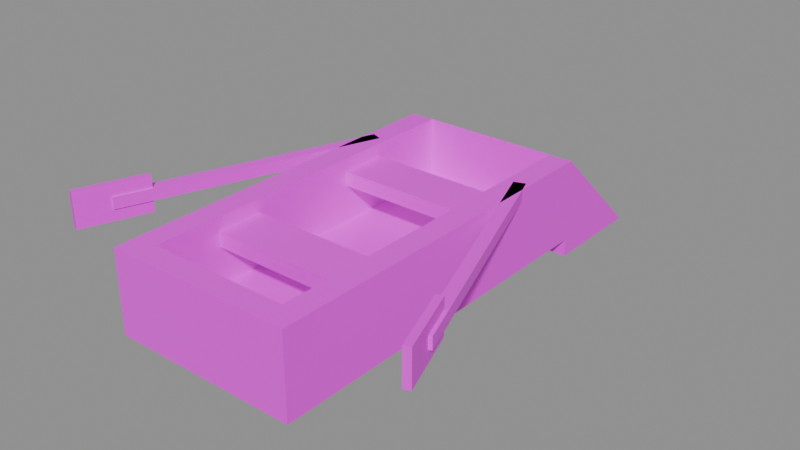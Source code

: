 # Source: RowBoat.blend  (saved by Blender 5.3.31; exported with 4.5.12 LTS)
import bpy
from mathutils import Matrix  # noqa: F401  (used for matrix-valued properties, if any)

bpy.ops.wm.read_factory_settings(use_empty=True)
scene = bpy.context.scene
scene.name = 'Scene'

# ---- images (referenced by path relative to the original .blend; pixels are not part of the script)
import os
ASSET_DIR = os.environ.get("B2B_ASSET_DIR", "")  # directory of the original .blend (textures are referenced by path, not embedded)
HERE = os.path.dirname(os.path.abspath(__file__))  # packed textures are extracted next to this script under _unpacked/

def load_image(name, relpath, width, height, colorspace="sRGB"):
    """Load a texture the original file referenced (path relative to the .blend, or extracted next to this script)."""
    p = next((c for c in (os.path.join(HERE, relpath), os.path.join(ASSET_DIR, relpath)) if relpath and os.path.exists(c)), "")
    if p:
        img = bpy.data.images.load(p, check_existing=True)
        img.name = name
    else:  # same state as the original file: an image datablock whose file is absent (Cycles renders it pink)
        img = bpy.data.images.new(name, width, height)
        img.source = "FILE"
        img.filepath = "//" + (relpath or name)
    img.colorspace_settings.name = colorspace
    return img
img_rowboat_texture = load_image('RowBoat_Texture', 'RowBoat_Texture.png', 1024, 1024, 'sRGB')

# ---- materials (node trees are filled in below, after node groups)
mat_rowboat_mat = bpy.data.materials.new('RowBoat_Mat')

# ---- material node trees
mat_rowboat_mat.use_nodes = True; mat_rowboat_mat.node_tree.nodes.clear()
_N = mat_rowboat_mat.node_tree.nodes; _L = mat_rowboat_mat.node_tree.links
n0 = _N.new('ShaderNodeBsdfPrincipled'); n0.name = 'Principled BSDF'; n0.location = (-200, 100)
n0.inputs[2].default_value = 0.45
n0.inputs[10].default_value = 0.005
n1 = _N.new('ShaderNodeOutputMaterial'); n1.name = 'Material Output'; n1.location = (200, 100)
n2 = _N.new('ShaderNodeTexImage'); n2.name = 'Image Texture'; n2.location = (0, 0)
n2.image = img_rowboat_texture
_L.new(n0.outputs[0], n1.inputs[0])
_L.new(n2.outputs[0], n0.inputs[0])
n1.is_active_output = True

# ---- meshes
me_rowboat = bpy.data.meshes.new('RowBoat')
me_rowboat.from_pydata([(1.2, -3.7, -0.35), (1.2, -2.7, -0.35), (8.742e-08, -2.7, -0.35), (1.192e-08, -3.7, -0.35), (-1.2, -2.7, -0.35), (-1.2, -3.7, -0.35), (1.2, -1.7, -0.35), (1.629e-07, -1.7, -0.35), (-1.2, -1.7, -0.35), (1.2, -0.7, -0.35), (2.384e-07, -0.7, -0.35), (-1.2, -0.7, -0.35), (1.2, 0.3, -0.35), (3.139e-07, 0.3, -0.35), (-1.2, 0.3, -0.35), (1.2, 1.3, -0.35), (3.894e-07, 1.3, -0.35), (-1.2, 1.3, -0.35), (1.2, 2.3, -0.35), (4.649e-07, 2.3, -0.35), (-1.2, 2.3, -0.35), (-1.2, -3.7, -0.95), (-1.2, -2.7, -0.95), (8.742e-08, -2.7, -0.95), (1.192e-08, -3.7, -0.95), (1.2, -2.7, -0.95), (1.2, -3.7, -0.95), (-1.2, -1.7, -0.95), (1.629e-07, -1.7, -0.95), (1.2, -1.7, -0.95), (-1.2, -0.7, -0.95), (2.384e-07, -0.7, -0.95), (1.2, -0.7, -0.95), (-1.2, 0.3, -0.95), (3.139e-07, 0.3, -0.95), (1.2, 0.3, -0.95), (-1.2, 1.3, -0.95), (3.894e-07, 1.3, -0.95), (1.2, 1.3, -0.95), (-1.2, 2.3, -0.95), (4.649e-07, 2.3, -0.95), (1.2, 2.3, -0.95), (1.6, -3.7, 0.75), (1.6, -2.7, 0.75), (1.2, -2.7, 0.75), (1.2, -3.7, 0.75), (1.6, -1.7, 0.75), (1.2, -1.7, 0.75), (1.6, -0.7, 0.75), (1.2, -0.7, 0.75), (1.6, 0.3, 0.75), (1.2, 0.3, 0.75), (1.6, 1.3, 0.75), (1.2, 1.3, 0.75), (1.6, 2.3, 0.75), (1.2, 2.3, 0.75), (1.2, -3.7, -0.65), (1.2, -2.7, -0.65), (1.6, -2.7, -0.65), (1.6, -3.7, -0.65), (1.2, -1.7, -0.65), (1.6, -1.7, -0.65), (1.2, -0.7, -0.65), (1.6, -0.7, -0.65), (1.2, 0.3, -0.65), (1.6, 0.3, -0.65), (1.2, 1.3, -0.65), (1.6, 1.3, -0.65), (1.2, 2.3, -0.65), (1.6, 2.3, -0.65), (-1.2, -3.7, 0.75), (-1.2, -2.7, 0.75), (-1.6, -2.7, 0.75), (-1.6, -3.7, 0.75), (-1.2, -1.7, 0.75), (-1.6, -1.7, 0.75), (-1.2, -0.7, 0.75), (-1.6, -0.7, 0.75), (-1.2, 0.3, 0.75), (-1.6, 0.3, 0.75), (-1.2, 1.3, 0.75), (-1.6, 1.3, 0.75), (-1.2, 2.3, 0.75), (-1.6, 2.3, 0.75), (-1.6, -3.7, -0.65), (-1.6, -2.7, -0.65), (-1.2, -2.7, -0.65), (-1.2, -3.7, -0.65), (-1.6, -1.7, -0.65), (-1.2, -1.7, -0.65), (-1.6, -0.7, -0.65), (-1.2, -0.7, -0.65), (-1.6, 0.3, -0.65), (-1.2, 0.3, -0.65), (-1.6, 1.3, -0.65), (-1.2, 1.3, -0.65), (-1.6, 2.3, -0.65), (-1.2, 2.3, -0.65), (1.6, -4.1, 0.75), (1.6, -3.7, 0.75), (0.5333, -3.7, 0.75), (0.5333, -4.1, 0.75), (-0.5333, -3.7, 0.75), (-0.5333, -4.1, 0.75), (-1.6, -3.7, 0.75), (-1.6, -4.1, 0.75), (-1.6, -4.1, -0.65), (-1.6, -3.7, -0.65), (-0.5333, -3.7, -0.65), (-0.5333, -4.1, -0.65), (0.5333, -3.7, -0.65), (0.5333, -4.1, -0.65), (1.6, -3.7, -0.65), (1.6, -4.1, -0.65), (1.6, 2.3, -0.95), (1.6, 4.1, -0.95), (-1.6, 4.1, -0.95), (-1.6, 2.3, -0.95), (1.6, 2.3, 0.75), (-1.6, 2.3, 0.75), (1.2, -2.6, 0.525), (1.2, -1.8, 0.525), (1.554e-07, -1.8, 0.525), (9.497e-08, -2.6, 0.525), (-1.2, -1.8, 0.525), (-1.2, -2.6, 0.525), (-1.2, -2.6, 0.275), (-1.2, -1.8, 0.275), (1.554e-07, -1.8, 0.275), (9.497e-08, -2.6, 0.275), (1.2, -1.8, 0.275), (1.2, -2.6, 0.275), (1.2, 0.1, 0.525), (1.2, 0.9, 0.525), (3.592e-07, 0.9, 0.525), (2.988e-07, 0.1, 0.525), (-1.2, 0.9, 0.525), (-1.2, 0.1, 0.525), (-1.2, 0.1, 0.275), (-1.2, 0.9, 0.275), (3.592e-07, 0.9, 0.275), (2.988e-07, 0.1, 0.275), (1.2, 0.9, 0.275), (1.2, 0.1, 0.275), (3.065, -3.079, 0.75), (2.68, -2.023, 0.75), (2.492, -2.091, 0.75), (2.878, -3.148, 0.75), (2.294, -0.9657, 0.75), (2.106, -1.034, 0.75), (1.908, 0.09108, 0.75), (1.72, 0.0225, 0.75), (1.522, 1.148, 0.75), (1.335, 1.079, 0.75), (2.878, -3.148, 0.55), (2.492, -2.091, 0.55), (2.68, -2.023, 0.55), (3.065, -3.079, 0.55), (2.106, -1.034, 0.55), (2.294, -0.9657, 0.55), (1.72, 0.0225, 0.55), (1.908, 0.09108, 0.55), (1.335, 1.079, 0.55), (1.522, 1.148, 0.55), (3.212, -3.643, 0.95), (2.801, -2.516, 0.95), (2.688, -2.557, 0.95), (3.099, -3.684, 0.95), (3.099, -3.684, 0.35), (2.688, -2.557, 0.35), (2.801, -2.516, 0.35), (3.212, -3.643, 0.35), (-2.878, -3.148, 0.75), (-2.492, -2.091, 0.75), (-2.68, -2.023, 0.75), (-3.065, -3.079, 0.75), (-2.106, -1.034, 0.75), (-2.294, -0.9657, 0.75), (-1.72, 0.0225, 0.75), (-1.908, 0.09108, 0.75), (-1.335, 1.079, 0.75), (-1.522, 1.148, 0.75), (-3.065, -3.079, 0.55), (-2.68, -2.023, 0.55), (-2.492, -2.091, 0.55), (-2.878, -3.148, 0.55), (-2.294, -0.9657, 0.55), (-2.106, -1.034, 0.55), (-1.908, 0.09108, 0.55), (-1.72, 0.0225, 0.55), (-1.522, 1.148, 0.55), (-1.335, 1.079, 0.55), (-3.099, -3.684, 0.95), (-2.688, -2.557, 0.95), (-2.801, -2.516, 0.95), (-3.212, -3.643, 0.95), (-3.212, -3.643, 0.35), (-2.801, -2.516, 0.35), (-2.688, -2.557, 0.35), (-3.099, -3.684, 0.35)], [], [(0, 1, 2, 3), (3, 2, 4, 5), (1, 6, 7, 2), (2, 7, 8, 4), (6, 9, 10, 7), (7, 10, 11, 8), (9, 12, 13, 10), (10, 13, 14, 11), (12, 15, 16, 13), (13, 16, 17, 14), (15, 18, 19, 16), (16, 19, 20, 17), (21, 22, 23, 24), (24, 23, 25, 26), (22, 27, 28, 23), (23, 28, 29, 25), (27, 30, 31, 28), (28, 31, 32, 29), (30, 33, 34, 31), (31, 34, 35, 32), (33, 36, 37, 34), (34, 37, 38, 35), (36, 39, 40, 37), (37, 40, 41, 38), (41, 40, 19, 18), (40, 39, 20, 19), (21, 24, 3, 5), (24, 26, 0, 3), (39, 36, 17, 20), (36, 33, 14, 17), (33, 30, 11, 14), (30, 27, 8, 11), (27, 22, 4, 8), (22, 21, 5, 4), (26, 25, 1, 0), (25, 29, 6, 1), (29, 32, 9, 6), (32, 35, 12, 9), (35, 38, 15, 12), (38, 41, 18, 15), (42, 43, 44, 45), (43, 46, 47, 44), (46, 48, 49, 47), (48, 50, 51, 49), (50, 52, 53, 51), (52, 54, 55, 53), (56, 57, 58, 59), (57, 60, 61, 58), (60, 62, 63, 61), (62, 64, 65, 63), (64, 66, 67, 65), (66, 68, 69, 67), (69, 68, 55, 54), (56, 59, 42, 45), (68, 66, 53, 55), (66, 64, 51, 53), (64, 62, 49, 51), (62, 60, 47, 49), (60, 57, 44, 47), (57, 56, 45, 44), (59, 58, 43, 42), (58, 61, 46, 43), (61, 63, 48, 46), (63, 65, 50, 48), (65, 67, 52, 50), (67, 69, 54, 52), (70, 71, 72, 73), (71, 74, 75, 72), (74, 76, 77, 75), (76, 78, 79, 77), (78, 80, 81, 79), (80, 82, 83, 81), (84, 85, 86, 87), (85, 88, 89, 86), (88, 90, 91, 89), (90, 92, 93, 91), (92, 94, 95, 93), (94, 96, 97, 95), (97, 96, 83, 82), (84, 87, 70, 73), (96, 94, 81, 83), (94, 92, 79, 81), (92, 90, 77, 79), (90, 88, 75, 77), (88, 85, 72, 75), (85, 84, 73, 72), (87, 86, 71, 70), (86, 89, 74, 71), (89, 91, 76, 74), (91, 93, 78, 76), (93, 95, 80, 78), (95, 97, 82, 80), (98, 99, 100, 101), (101, 100, 102, 103), (103, 102, 104, 105), (106, 107, 108, 109), (109, 108, 110, 111), (111, 110, 112, 113), (112, 110, 100, 99), (110, 108, 102, 100), (108, 107, 104, 102), (106, 109, 103, 105), (109, 111, 101, 103), (111, 113, 98, 101), (107, 106, 105, 104), (113, 112, 99, 98), (114, 117, 116, 115), (114, 118, 119, 117), (115, 116, 119, 118), (114, 115, 118), (117, 119, 116), (120, 121, 122, 123), (123, 122, 124, 125), (126, 127, 128, 129), (129, 128, 130, 131), (130, 128, 122, 121), (128, 127, 124, 122), (126, 129, 123, 125), (129, 131, 120, 123), (127, 126, 125, 124), (131, 130, 121, 120), (132, 133, 134, 135), (135, 134, 136, 137), (138, 139, 140, 141), (141, 140, 142, 143), (142, 140, 134, 133), (140, 139, 136, 134), (138, 141, 135, 137), (141, 143, 132, 135), (139, 138, 137, 136), (143, 142, 133, 132), (144, 145, 146, 147), (145, 148, 149, 146), (148, 150, 151, 149), (150, 152, 153, 151), (154, 155, 156, 157), (155, 158, 159, 156), (158, 160, 161, 159), (160, 162, 163, 161), (163, 162, 153, 152), (154, 157, 144, 147), (162, 160, 151, 153), (160, 158, 149, 151), (158, 155, 146, 149), (155, 154, 147, 146), (157, 156, 145, 144), (156, 159, 148, 145), (159, 161, 150, 148), (161, 163, 152, 150), (164, 165, 166, 167), (168, 169, 170, 171), (170, 169, 166, 165), (168, 171, 164, 167), (169, 168, 167, 166), (171, 170, 165, 164), (172, 173, 174, 175), (173, 176, 177, 174), (176, 178, 179, 177), (178, 180, 181, 179), (182, 183, 184, 185), (183, 186, 187, 184), (186, 188, 189, 187), (188, 190, 191, 189), (191, 190, 181, 180), (182, 185, 172, 175), (190, 188, 179, 181), (188, 186, 177, 179), (186, 183, 174, 177), (183, 182, 175, 174), (185, 184, 173, 172), (184, 187, 176, 173), (187, 189, 178, 176), (189, 191, 180, 178), (192, 193, 194, 195), (196, 197, 198, 199), (198, 197, 194, 193), (196, 199, 192, 195), (197, 196, 195, 194), (199, 198, 193, 192)])
_uv = me_rowboat.uv_layers.new(name='UVMap')
_uv.uv.foreach_set('vector', [0.003906, 0.003906, 0.1211, 0.003906, 0.1211, 0.1211, 0.003906, 0.1211, 0.003906, 0.003906, 0.1211, 0.003906, 0.1211, 0.1211, 0.003906, 0.1211, 0.003906, 0.003906, 0.1211, 0.003906, 0.1211, 0.1211, 0.003906, 0.1211, 0.003906, 0.003906, 0.1211, 0.003906, 0.1211, 0.1211, 0.003906, 0.1211, 0.003906, 0.003906, 0.1211, 0.003906, 0.1211, 0.1211, 0.003906, 0.1211, 0.003906, 0.003906, 0.1211, 0.003906, 0.1211, 0.1211, 0.003906, 0.1211, 0.003906, 0.003906, 0.1211, 0.003906, 0.1211, 0.1211, 0.003906, 0.1211, 0.003906, 0.003906, 0.1211, 0.003906, 0.1211, 0.1211, 0.003906, 0.1211, 0.003906, 0.003906, 0.1211, 0.003906, 0.1211, 0.1211, 0.003906, 0.1211, 0.003906, 0.003906, 0.1211, 0.003906, 0.1211, 0.1211, 0.003906, 0.1211, 0.003906, 0.003906, 0.1211, 0.003906, 0.1211, 0.1211, 0.003906, 0.1211, 0.003906, 0.003906, 0.1211, 0.003906, 0.1211, 0.1211, 0.003906, 0.1211, 0.003906, 0.003906, 0.1211, 0.003906, 0.1211, 0.1211, 0.003906, 0.1211, 0.003906, 0.003906, 0.1211, 0.003906, 0.1211, 0.1211, 0.003906, 0.1211, 0.003906, 0.003906, 0.1211, 0.003906, 0.1211, 0.1211, 0.003906, 0.1211, 0.003906, 0.003906, 0.1211, 0.003906, 0.1211, 0.1211, 0.003906, 0.1211, 0.003906, 0.003906, 0.1211, 0.003906, 0.1211, 0.1211, 0.003906, 0.1211, 0.003906, 0.003906, 0.1211, 0.003906, 0.1211, 0.1211, 0.003906, 0.1211, 0.003906, 0.003906, 0.1211, 0.003906, 0.1211, 0.1211, 0.003906, 0.1211, 0.003906, 0.003906, 0.1211, 0.003906, 0.1211, 0.1211, 0.003906, 0.1211, 0.003906, 0.003906, 0.1211, 0.003906, 0.1211, 0.1211, 0.003906, 0.1211, 0.003906, 0.003906, 0.1211, 0.003906, 0.1211, 0.1211, 0.003906, 0.1211, 0.003906, 0.003906, 0.1211, 0.003906, 0.1211, 0.1211, 0.003906, 0.1211, 0.003906, 0.003906, 0.1211, 0.003906, 0.1211, 0.1211, 0.003906, 0.1211, 0.003906, 0.003906, 0.1211, 0.003906, 0.1211, 0.1211, 0.003906, 0.1211, 0.003906, 0.003906, 0.1211, 0.003906, 0.1211, 0.1211, 0.003906, 0.1211, 0.003906, 0.003906, 0.1211, 0.003906, 0.1211, 0.1211, 0.003906, 0.1211, 0.003906, 0.003906, 0.1211, 0.003906, 0.1211, 0.1211, 0.003906, 0.1211, 0.003906, 0.003906, 0.1211, 0.003906, 0.1211, 0.1211, 0.003906, 0.1211, 0.003906, 0.003906, 0.1211, 0.003906, 0.1211, 0.1211, 0.003906, 0.1211, 0.003906, 0.003906, 0.1211, 0.003906, 0.1211, 0.1211, 0.003906, 0.1211, 0.003906, 0.003906, 0.1211, 0.003906, 0.1211, 0.1211, 0.003906, 0.1211, 0.003906, 0.003906, 0.1211, 0.003906, 0.1211, 0.1211, 0.003906, 0.1211, 0.003906, 0.003906, 0.1211, 0.003906, 0.1211, 0.1211, 0.003906, 0.1211, 0.003906, 0.003906, 0.1211, 0.003906, 0.1211, 0.1211, 0.003906, 0.1211, 0.003906, 0.003906, 0.1211, 0.003906, 0.1211, 0.1211, 0.003906, 0.1211, 0.003906, 0.003906, 0.1211, 0.003906, 0.1211, 0.1211, 0.003906, 0.1211, 0.003906, 0.003906, 0.1211, 0.003906, 0.1211, 0.1211, 0.003906, 0.1211, 0.003906, 0.003906, 0.1211, 0.003906, 0.1211, 0.1211, 0.003906, 0.1211, 0.003906, 0.003906, 0.1211, 0.003906, 0.1211, 0.1211, 0.003906, 0.1211, 0.1875, 0.0625, 0.1875, 0.0625, 0.1875, 0.0625, 0.1875, 0.0625, 0.1875, 0.0625, 0.1875, 0.0625, 0.1875, 0.0625, 0.1875, 0.0625, 0.1875, 0.0625, 0.1875, 0.0625, 0.1875, 0.0625, 0.1875, 0.0625, 0.1875, 0.0625, 0.1875, 0.0625, 0.1875, 0.0625, 0.1875, 0.0625, 0.1875, 0.0625, 0.1875, 0.0625, 0.1875, 0.0625, 0.1875, 0.0625, 0.1875, 0.0625, 0.1875, 0.0625, 0.1875, 0.0625, 0.1875, 0.0625, 0.1875, 0.0625, 0.1875, 0.0625, 0.1875, 0.0625, 0.1875, 0.0625, 0.1875, 0.0625, 0.1875, 0.0625, 0.1875, 0.0625, 0.1875, 0.0625, 0.1875, 0.0625, 0.1875, 0.0625, 0.1875, 0.0625, 0.1875, 0.0625, 0.1875, 0.0625, 0.1875, 0.0625, 0.1875, 0.0625, 0.1875, 0.0625, 0.1875, 0.0625, 0.1875, 0.0625, 0.1875, 0.0625, 0.1875, 0.0625, 0.1875, 0.0625, 0.1875, 0.0625, 0.1875, 0.0625, 0.1875, 0.0625, 0.1875, 0.0625, 0.1875, 0.0625, 0.1875, 0.0625, 0.1875, 0.0625, 0.1875, 0.0625, 0.1875, 0.0625, 0.1875, 0.0625, 0.1875, 0.0625, 0.2539, 0.003906, 0.3711, 0.003906, 0.3711, 0.1211, 0.2539, 0.1211, 0.2539, 0.003906, 0.3711, 0.003906, 0.3711, 0.1211, 0.2539, 0.1211, 0.2539, 0.003906, 0.3711, 0.003906, 0.3711, 0.1211, 0.2539, 0.1211, 0.2539, 0.003906, 0.3711, 0.003906, 0.3711, 0.1211, 0.2539, 0.1211, 0.2539, 0.003906, 0.3711, 0.003906, 0.3711, 0.1211, 0.2539, 0.1211, 0.2539, 0.003906, 0.3711, 0.003906, 0.3711, 0.1211, 0.2539, 0.1211, 0.2539, 0.003906, 0.3711, 0.003906, 0.3711, 0.1211, 0.2539, 0.1211, 0.2539, 0.003906, 0.3711, 0.003906, 0.3711, 0.1211, 0.2539, 0.1211, 0.2539, 0.003906, 0.3711, 0.003906, 0.3711, 0.1211, 0.2539, 0.1211, 0.2539, 0.003906, 0.3711, 0.003906, 0.3711, 0.1211, 0.2539, 0.1211, 0.2539, 0.003906, 0.3711, 0.003906, 0.3711, 0.1211, 0.2539, 0.1211, 0.2539, 0.003906, 0.3711, 0.003906, 0.3711, 0.1211, 0.2539, 0.1211, 0.1875, 0.0625, 0.1875, 0.0625, 0.1875, 0.0625, 0.1875, 0.0625, 0.1875, 0.0625, 0.1875, 0.0625, 0.1875, 0.0625, 0.1875, 0.0625, 0.1875, 0.0625, 0.1875, 0.0625, 0.1875, 0.0625, 0.1875, 0.0625, 0.1875, 0.0625, 0.1875, 0.0625, 0.1875, 0.0625, 0.1875, 0.0625, 0.1875, 0.0625, 0.1875, 0.0625, 0.1875, 0.0625, 0.1875, 0.0625, 0.1875, 0.0625, 0.1875, 0.0625, 0.1875, 0.0625, 0.1875, 0.0625, 0.1875, 0.0625, 0.1875, 0.0625, 0.1875, 0.0625, 0.1875, 0.0625, 0.1875, 0.0625, 0.1875, 0.0625, 0.1875, 0.0625, 0.1875, 0.0625, 0.1875, 0.0625, 0.1875, 0.0625, 0.1875, 0.0625, 0.1875, 0.0625, 0.1875, 0.0625, 0.1875, 0.0625, 0.1875, 0.0625, 0.1875, 0.0625, 0.1875, 0.0625, 0.1875, 0.0625, 0.1875, 0.0625, 0.1875, 0.0625, 0.1875, 0.0625, 0.1875, 0.0625, 0.1875, 0.0625, 0.1875, 0.0625, 0.1875, 0.0625, 0.1875, 0.0625, 0.1875, 0.0625, 0.1875, 0.0625, 0.1875, 0.0625, 0.1875, 0.0625, 0.1875, 0.0625, 0.1875, 0.0625, 0.2539, 0.003906, 0.3711, 0.003906, 0.3711, 0.1211, 0.2539, 0.1211, 0.2539, 0.003906, 0.3711, 0.003906, 0.3711, 0.1211, 0.2539, 0.1211, 0.2539, 0.003906, 0.3711, 0.003906, 0.3711, 0.1211, 0.2539, 0.1211, 0.2539, 0.003906, 0.3711, 0.003906, 0.3711, 0.1211, 0.2539, 0.1211, 0.2539, 0.003906, 0.3711, 0.003906, 0.3711, 0.1211, 0.2539, 0.1211, 0.2539, 0.003906, 0.3711, 0.003906, 0.3711, 0.1211, 0.2539, 0.1211, 0.2539, 0.003906, 0.3711, 0.003906, 0.3711, 0.1211, 0.2539, 0.1211, 0.2539, 0.003906, 0.3711, 0.003906, 0.3711, 0.1211, 0.2539, 0.1211, 0.2539, 0.003906, 0.3711, 0.003906, 0.3711, 0.1211, 0.2539, 0.1211, 0.2539, 0.003906, 0.3711, 0.003906, 0.3711, 0.1211, 0.2539, 0.1211, 0.2539, 0.003906, 0.3711, 0.003906, 0.3711, 0.1211, 0.2539, 0.1211, 0.2539, 0.003906, 0.3711, 0.003906, 0.3711, 0.1211, 0.2539, 0.1211, 0.1875, 0.0625, 0.1875, 0.0625, 0.1875, 0.0625, 0.1875, 0.0625, 0.1875, 0.0625, 0.1875, 0.0625, 0.1875, 0.0625, 0.1875, 0.0625, 0.1875, 0.0625, 0.1875, 0.0625, 0.1875, 0.0625, 0.1875, 0.0625, 0.1875, 0.0625, 0.1875, 0.0625, 0.1875, 0.0625, 0.1875, 0.0625, 0.1875, 0.0625, 0.1875, 0.0625, 0.1875, 0.0625, 0.1875, 0.0625, 0.1875, 0.0625, 0.1875, 0.0625, 0.1875, 0.0625, 0.1875, 0.0625, 0.2539, 0.003906, 0.3711, 0.003906, 0.3711, 0.1211, 0.2539, 0.1211, 0.2539, 0.003906, 0.3711, 0.003906, 0.3711, 0.1211, 0.2539, 0.1211, 0.2539, 0.003906, 0.3711, 0.003906, 0.3711, 0.1211, 0.2539, 0.1211, 0.2539, 0.003906, 0.3711, 0.003906, 0.3711, 0.1211, 0.2539, 0.1211, 0.2539, 0.003906, 0.3711, 0.003906, 0.3711, 0.1211, 0.2539, 0.1211, 0.2539, 0.003906, 0.3711, 0.003906, 0.3711, 0.1211, 0.2539, 0.1211, 0.1875, 0.0625, 0.1875, 0.0625, 0.1875, 0.0625, 0.1875, 0.0625, 0.1875, 0.0625, 0.1875, 0.0625, 0.1875, 0.0625, 0.1875, 0.0625, 0.1875, 0.0625, 0.1875, 0.0625, 0.1875, 0.0625, 0.1875, 0.0625, 0.1875, 0.0625, 0.1875, 0.0625, 0.1875, 0.0625, 0.1875, 0.0625, 0.1875, 0.0625, 0.1875, 0.0625, 0.1875, 0.0625, 0.1875, 0.0625, 0.1875, 0.0625, 0.1875, 0.0625, 0.1875, 0.0625, 0.1875, 0.0625, 0.1875, 0.0625, 0.1875, 0.0625, 0.3789, 0.003906, 0.4961, 0.003906, 0.4961, 0.1211, 0.3789, 0.1211, 0.3789, 0.003906, 0.4961, 0.003906, 0.4961, 0.1211, 0.3789, 0.1211, 0.3789, 0.003906, 0.4961, 0.003906, 0.4961, 0.1211, 0.3789, 0.1211, 0.3789, 0.003906, 0.4961, 0.003906, 0.4961, 0.1211, 0.3789, 0.1211, 0.5625, 0.0625, 0.5625, 0.0625, 0.5625, 0.0625, 0.5625, 0.0625, 0.5625, 0.0625, 0.5625, 0.0625, 0.5625, 0.0625, 0.5625, 0.0625, 0.5625, 0.0625, 0.5625, 0.0625, 0.5625, 0.0625, 0.5625, 0.0625, 0.5625, 0.0625, 0.5625, 0.0625, 0.5625, 0.0625, 0.5625, 0.0625, 0.5625, 0.0625, 0.5625, 0.0625, 0.5625, 0.0625, 0.5625, 0.0625, 0.5625, 0.0625, 0.5625, 0.0625, 0.5625, 0.0625, 0.5625, 0.0625, 0.3789, 0.003906, 0.4961, 0.003906, 0.4961, 0.1211, 0.3789, 0.1211, 0.3789, 0.003906, 0.4961, 0.003906, 0.4961, 0.1211, 0.3789, 0.1211, 0.3789, 0.003906, 0.4961, 0.003906, 0.4961, 0.1211, 0.3789, 0.1211, 0.3789, 0.003906, 0.4961, 0.003906, 0.4961, 0.1211, 0.3789, 0.1211, 0.5625, 0.0625, 0.5625, 0.0625, 0.5625, 0.0625, 0.5625, 0.0625, 0.5625, 0.0625, 0.5625, 0.0625, 0.5625, 0.0625, 0.5625, 0.0625, 0.5625, 0.0625, 0.5625, 0.0625, 0.5625, 0.0625, 0.5625, 0.0625, 0.5625, 0.0625, 0.5625, 0.0625, 0.5625, 0.0625, 0.5625, 0.0625, 0.5625, 0.0625, 0.5625, 0.0625, 0.5625, 0.0625, 0.5625, 0.0625, 0.5625, 0.0625, 0.5625, 0.0625, 0.5625, 0.0625, 0.5625, 0.0625, 0.6875, 0.0625, 0.6875, 0.0625, 0.6875, 0.0625, 0.6875, 0.0625, 0.6875, 0.0625, 0.6875, 0.0625, 0.6875, 0.0625, 0.6875, 0.0625, 0.6875, 0.0625, 0.6875, 0.0625, 0.6875, 0.0625, 0.6875, 0.0625, 0.6875, 0.0625, 0.6875, 0.0625, 0.6875, 0.0625, 0.6875, 0.0625, 0.6875, 0.0625, 0.6875, 0.0625, 0.6875, 0.0625, 0.6875, 0.0625, 0.6875, 0.0625, 0.6875, 0.0625, 0.6875, 0.0625, 0.6875, 0.0625, 0.6875, 0.0625, 0.6875, 0.0625, 0.6875, 0.0625, 0.6875, 0.0625, 0.6875, 0.0625, 0.6875, 0.0625, 0.6875, 0.0625, 0.6875, 0.0625, 0.6875, 0.0625, 0.6875, 0.0625, 0.6875, 0.0625, 0.6875, 0.0625, 0.6875, 0.0625, 0.6875, 0.0625, 0.6875, 0.0625, 0.6875, 0.0625, 0.6875, 0.0625, 0.6875, 0.0625, 0.6875, 0.0625, 0.6875, 0.0625, 0.6875, 0.0625, 0.6875, 0.0625, 0.6875, 0.0625, 0.6875, 0.0625, 0.6875, 0.0625, 0.6875, 0.0625, 0.6875, 0.0625, 0.6875, 0.0625, 0.6875, 0.0625, 0.6875, 0.0625, 0.6875, 0.0625, 0.6875, 0.0625, 0.6875, 0.0625, 0.6875, 0.0625, 0.6875, 0.0625, 0.6875, 0.0625, 0.6875, 0.0625, 0.6875, 0.0625, 0.6875, 0.0625, 0.6875, 0.0625, 0.6875, 0.0625, 0.6875, 0.0625, 0.6875, 0.0625, 0.6875, 0.0625, 0.6875, 0.0625, 0.6875, 0.0625, 0.6875, 0.0625, 0.6875, 0.0625, 0.6875, 0.0625, 0.6875, 0.0625, 0.6875, 0.0625, 0.6875, 0.0625, 0.6875, 0.0625, 0.6875, 0.0625, 0.6875, 0.0625, 0.6875, 0.0625, 0.6875, 0.0625, 0.6875, 0.0625, 0.6875, 0.0625, 0.6875, 0.0625, 0.6875, 0.0625, 0.6875, 0.0625, 0.6875, 0.0625, 0.6875, 0.0625, 0.6875, 0.0625, 0.6875, 0.0625, 0.6875, 0.0625, 0.6875, 0.0625, 0.6875, 0.0625, 0.6875, 0.0625, 0.6875, 0.0625, 0.6875, 0.0625, 0.6875, 0.0625, 0.6875, 0.0625, 0.6875, 0.0625, 0.6875, 0.0625, 0.6875, 0.0625, 0.6875, 0.0625, 0.6875, 0.0625, 0.6875, 0.0625, 0.6875, 0.0625, 0.6875, 0.0625, 0.6875, 0.0625, 0.6875, 0.0625, 0.6875, 0.0625, 0.6875, 0.0625, 0.6875, 0.0625, 0.6875, 0.0625, 0.6875, 0.0625, 0.6875, 0.0625, 0.6875, 0.0625, 0.6875, 0.0625, 0.6875, 0.0625, 0.6875, 0.0625, 0.6875, 0.0625, 0.6875, 0.0625, 0.6875, 0.0625, 0.6875, 0.0625, 0.6875, 0.0625, 0.6875, 0.0625, 0.6875, 0.0625, 0.6875, 0.0625, 0.6875, 0.0625, 0.6875, 0.0625, 0.6875, 0.0625, 0.6875, 0.0625, 0.6875, 0.0625, 0.6875, 0.0625, 0.6875, 0.0625, 0.6875, 0.0625, 0.6875, 0.0625, 0.6875, 0.0625, 0.6875, 0.0625, 0.6875, 0.0625, 0.6875, 0.0625, 0.6875, 0.0625, 0.6875, 0.0625, 0.6875, 0.0625, 0.6875, 0.0625, 0.6875, 0.0625, 0.6875, 0.0625, 0.6875, 0.0625, 0.6875, 0.0625, 0.6875, 0.0625, 0.6875, 0.0625, 0.6875, 0.0625, 0.6875, 0.0625, 0.6875, 0.0625, 0.6875, 0.0625, 0.6875, 0.0625, 0.6875, 0.0625, 0.6875, 0.0625, 0.6875, 0.0625, 0.6875, 0.0625, 0.6875, 0.0625, 0.6875, 0.0625, 0.6875, 0.0625, 0.6875, 0.0625, 0.6875, 0.0625, 0.6875, 0.0625, 0.6875, 0.0625, 0.6875, 0.0625, 0.6875, 0.0625, 0.6875, 0.0625, 0.6875, 0.0625, 0.6875, 0.0625, 0.6875, 0.0625, 0.6875, 0.0625, 0.6875, 0.0625, 0.6875, 0.0625, 0.6875, 0.0625, 0.6875, 0.0625, 0.6875, 0.0625, 0.6875, 0.0625, 0.6875, 0.0625, 0.6875, 0.0625, 0.6875, 0.0625, 0.6875, 0.0625, 0.6875, 0.0625, 0.6875, 0.0625, 0.6875, 0.0625, 0.6875, 0.0625, 0.6875, 0.0625, 0.6875, 0.0625, 0.6875, 0.0625, 0.6875, 0.0625, 0.6875, 0.0625, 0.6875, 0.0625])
me_rowboat.materials.append(mat_rowboat_mat)
me_rowboat.update()

# ---- objects
ob_rowboat = bpy.data.objects.new('RowBoat', me_rowboat)

# ---- transforms, parenting, visibility, modifiers, constraints
ob_rowboat.location = (0.0, 0.0, 0.0)

# ---- collection membership
scene.collection.objects.link(ob_rowboat)

# ---- scene / render settings (as saved in the file)
scene.frame_start = 1; scene.frame_end = 250; scene.frame_set(1)
scene.render.engine = 'BLENDER_EEVEE_NEXT'
scene.render.bake_bias = 0.0
scene.render.bake_samples = 0
scene.render.compositor_device = 'GPU'
scene.eevee.use_volume_custom_range = False
scene.eevee.fast_gi_thickness_near = 0.1
scene.eevee.fast_gi_thickness_far = 0.0
scene.eevee.ray_tracing_options.screen_trace_thickness = 0.1
bpy.context.view_layer.update()

# ---- added for rendering (the .blend has no active camera and no usable light): camera, sun + grey world if the file has none
cam_auto = bpy.data.cameras.new('AutoCamera')
cam_auto.lens = 50.0
cam_auto.sensor_width = 36.0
cam_auto.clip_end = 1000.0
ob_auto_camera = bpy.data.objects.new('AutoCamera', cam_auto)
scene.collection.objects.link(ob_auto_camera)
ob_auto_camera.location = (9.79692, -11.7563, 7.83753)
ob_auto_camera.rotation_euler = (1.09748, -7.21219e-08, 0.694738)
scene.camera = ob_auto_camera
light_auto_sun = bpy.data.lights.new('AutoSun', 'SUN')
light_auto_sun.energy = 3.0
light_auto_sun.angle = 0.0523599
ob_auto_sun = bpy.data.objects.new('AutoSun', light_auto_sun)
scene.collection.objects.link(ob_auto_sun)
ob_auto_sun.rotation_euler = (0.872665, 0.174533, 0.523599)
if scene.world is None:
    world_auto = bpy.data.worlds.new('AutoWorld')
    world_auto.color = (0.3, 0.3, 0.3)
    scene.world = world_auto
bpy.context.view_layer.update()
